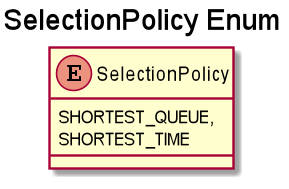

The diagram above was rendered by PlantUML. Its source (embedded in the PNG):
@startuml
'https://plantuml.com/class-diagram
'title "WriteInFile Class"
'class WriteInFile {
'    +WriteInFile(String fileName, String writeLog);
'}
'title "Scheduler Class"
'class Scheduler {
'     -servers:List<Server>
'     -strategy:Strategy
'     -threads:List<Thread>
'     +changeStrategy(SelectionPolicy policy):void
'     +dispatchTask(Task t):void
'     +interruptThreads():void
'     +getServers():List<Server>
'     +isServerOccupied(int i):boolean
'}
'title "Server Class"
'class Server {
'    -tasks: BlockingQueue<>
'    -waitingPeriod: AtomicInteger
'    -waitingTimeServer: AtomicInteger
'    -serviceTimeServer: AtomicInteger
'    -noOfTasksResolved: AtomicInteger
'    +addTask(Task newTask): void
'}
'title "SimulationManager Class"
'class SimulationManager {
'    -timeLimit:int //timpul de simulare
'    <caracteristicile de simulare>
'    -minProcessingTime:int
'    -maxProcessingTime:int
'    -minArrivalTime:int
'    -maxArrivalTime:int
'    -numberOfClients:int
'    -selectionPolicy: SelectionPolicy
'    </caracteristicile de simulare>
'    -scheduler: Scheduler //planificatorul
'    -generatedTasks: List<Task> //taskurile generate random
'    -peakHourTime, preakHourTaks:int //calculul peak hour, care tine de clasa de simulare
'    -averageWaitingTime, averageServiceTime: float //rezultatele simularii
'    -writeToFile: String //log ul care trebuie afisat la urma executiei in fisier
'    -currentTime: AtomicInteger//timpul curent al simularii
'    -generateRandomTasks(): void
'    -update:void
'    -showSimulationResult():void
'    -showLogAndIsProcessing(): boolean
'}
'title "Task Class"
'class Task {
'    -id: int
'    -arrivalTime: int
'    -proceessingTime: int
'    -finishTime: int
'    +toString(): String
'}
title "SelectionPolicy Enum"
enum SelectionPolicy {
    SHORTEST_QUEUE,
    SHORTEST_TIME
}
@enduml